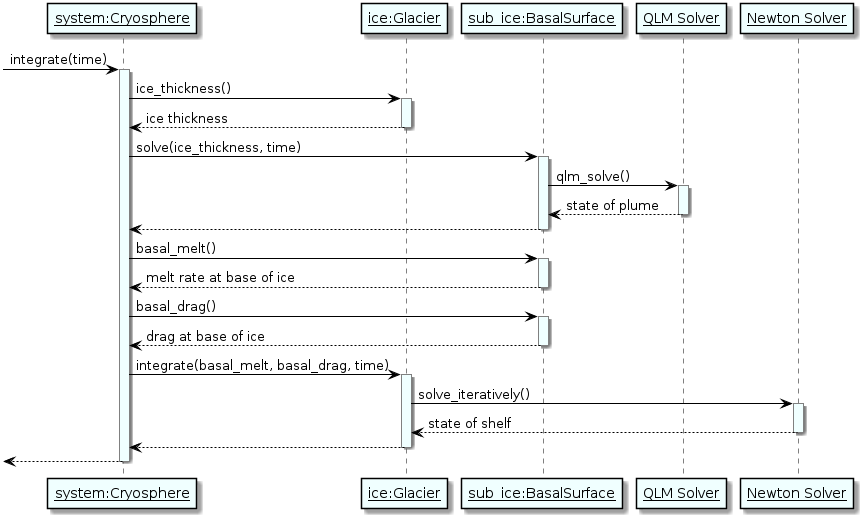

The diagram above was rendered by PlantUML. Its source (embedded in the PNG):
@startuml

skinparam class {
    BackgroundColor Azure
    ArrowColor Black
    BorderColor Black
}
skinparam stereotypeCBackgroundColor LightBlue 

skinparam sequence {
    ArrowColor Black
    ActorBorderColor Black
    LifeLineBorderColor gray
    LifeLineBackgroundColor Azure

    ParticipantBorderColor Black
    ParticipantBackgroundColor Azure

    ActorBackgroundColor Azure
    ActorFontColor Black
}
skinparam sequenceParticipant underline


participant "system:Cryosphere" as cryo
participant "ice:Glacier" as ice
participant "sub_ice:BasalSurface" as plume
participant "QLM Solver" as solver1
participant "Newton Solver" as solver2

[-> cryo: integrate(time)
activate cryo

cryo -> ice: ice_thickness()
activate ice
ice --> cryo: ice thickness
deactivate ice

cryo -> plume: solve(ice_thickness, time)
activate plume
plume -> solver1: qlm_solve()
activate solver1
solver1 --> plume: state of plume
deactivate solver1
plume --> cryo
deactivate plume
cryo -> plume: basal_melt()
activate plume
plume --> cryo: melt rate at base of ice
deactivate plume
cryo -> plume: basal_drag()
activate plume
plume --> cryo: drag at base of ice
deactivate plume

cryo -> ice: integrate(basal_melt, basal_drag, time)
activate ice
ice -> solver2: solve_iteratively()
activate solver2
solver2 --> ice: state of shelf
deactivate solver2
ice --> cryo
deactivate ice

[<-- cryo
deactivate cryo

@enduml